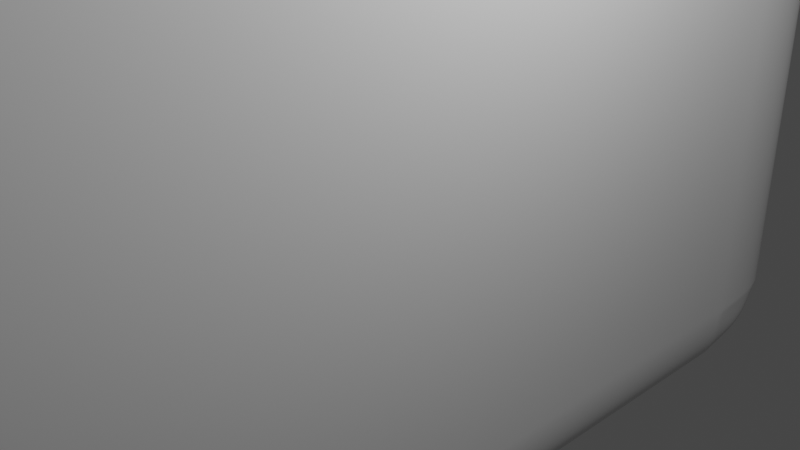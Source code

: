 # Source: rock.blend  (saved by Blender 2.83.19; exported with 4.5.12 LTS)
import bpy
from mathutils import Matrix  # noqa: F401  (used for matrix-valued properties, if any)

bpy.ops.wm.read_factory_settings(use_empty=True)
scene = bpy.context.scene
scene.name = 'Scene'

# ---- collections
col_collection = bpy.data.collections.new('Collection'); scene.collection.children.link(col_collection)

# ---- materials (node trees are filled in below, after node groups)
mat_material = bpy.data.materials.new('Material')
mat_material.alpha_threshold = 0.0
mat_material.use_transparent_shadow = False
mat_material.line_color = (0.0, 0.0, 0.0, 1.0)

# ---- material node trees
mat_material.use_nodes = True; mat_material.node_tree.nodes.clear()
_N = mat_material.node_tree.nodes; _L = mat_material.node_tree.links
n0 = _N.new('ShaderNodeOutputMaterial'); n0.name = 'Material Output'; n0.location = (300, 300)
n1 = _N.new('ShaderNodeBsdfPrincipled'); n1.name = 'Principled BSDF'; n1.location = (10, 300)
n1.distribution = 'GGX'
n1.subsurface_method = 'BURLEY'
n1.inputs[2].default_value = 0.4
n1.inputs[3].default_value = 1.45
n1.inputs[27].default_value = (0.0, 0.0, 0.0, 1.0)
n1.inputs[28].default_value = 1.0
_L.new(n1.outputs[0], n0.inputs[0])
n0.is_active_output = True

# ---- world
world_world = bpy.data.worlds.new('World'); scene.world = world_world
world_world.use_nodes = True; world_world.node_tree.nodes.clear()
_N = world_world.node_tree.nodes; _L = world_world.node_tree.links
n0 = _N.new('ShaderNodeOutputWorld'); n0.name = 'World Output'; n0.location = (300, 300)
n1 = _N.new('ShaderNodeBackground'); n1.name = 'Background'; n1.location = (10, 300)
n1.inputs[0].default_value = (0.05088, 0.05088, 0.05088, 1.0)
_L.new(n1.outputs[0], n0.inputs[0])
n0.is_active_output = True
world_world.color = (0.05088, 0.05088, 0.05088)
world_world.use_sun_shadow = False
world_world.sun_shadow_jitter_overblur = 0.0

# ---- cameras
cam_camera = bpy.data.cameras.new('Camera')
cam_camera.clip_end = 100.0
cam_camera.ortho_scale = 7.314

# ---- lights
light_light = bpy.data.lights.new('Light', 'POINT')
light_light.transmission_factor = 0.0
light_light.energy = 1000.0
light_light.shadow_soft_size = 0.1
light_light.shadow_maximum_resolution = 0.006
light_light.use_absolute_resolution = True

# ---- meshes
me_cube = bpy.data.meshes.new('Cube')
me_cube.from_pydata([(1.0, 1.0, 1.0), (1.0, 1.0, -1.0), (1.0, -1.0, 1.0), (1.0, -1.0, -1.0), (-1.0, 1.0, 1.0), (-1.0, 1.0, -1.0), (-1.0, -1.0, 1.0), (-1.0, -1.0, -1.0)], [], [(0, 4, 6, 2), (3, 2, 6, 7), (7, 6, 4, 5), (5, 1, 3, 7), (1, 0, 2, 3), (5, 4, 0, 1)])
me_cube.polygons.foreach_set('use_smooth', [True] * 6)
_uv = me_cube.uv_layers.new(name='UVMap')
_uv.uv.foreach_set('vector', [0.625, 0.5, 0.875, 0.5, 0.875, 0.75, 0.625, 0.75, 0.375, 0.75, 0.625, 0.75, 0.625, 1.0, 0.375, 1.0, 0.375, 0.0, 0.625, 0.0, 0.625, 0.25, 0.375, 0.25, 0.125, 0.5, 0.375, 0.5, 0.375, 0.75, 0.125, 0.75, 0.375, 0.5, 0.625, 0.5, 0.625, 0.75, 0.375, 0.75, 0.375, 0.25, 0.625, 0.25, 0.625, 0.5, 0.375, 0.5])
me_cube.materials.append(mat_material)
me_cube.use_remesh_preserve_volume = False
me_cube.use_remesh_preserve_attributes = False
me_cube.use_mirror_vertex_groups = False
me_cube.update()

# ---- objects
ob_cube = bpy.data.objects.new('Cube', me_cube)
ob_light = bpy.data.objects.new('Light', light_light)
ob_camera = bpy.data.objects.new('Camera', cam_camera)

# ---- transforms, parenting, visibility, modifiers, constraints
ob_cube.location = (0.0, 0.0, 0.5507)
ob_cube.scale = (1.0, 5.429, 3.549)
ob_cube.lock_rotations_4d = False
ob_cube.empty_display_type = 'ARROWS'
ob_cube.lineart.crease_threshold = 0.0
_m = ob_cube.modifiers.new('Subdivision', 'SUBSURF')
_m.uv_smooth = 'PRESERVE_CORNERS'
_m.subdivision_type = 'SIMPLE'
_m.levels = 5
_m = ob_cube.modifiers.new('Displace', 'DISPLACE')
_m.mid_level = 0.0
_m.strength = 0.2
_m = ob_cube.modifiers.new('Decimate', 'DECIMATE')
_m.ratio = 0.1
_m = ob_cube.modifiers.new('Decimate.001', 'DECIMATE')
_m.decimate_type = 'DISSOLVE'
_m.angle_limit = 0.2618
_m.use_dissolve_boundaries = True
_m = ob_cube.modifiers.new('Smooth', 'SMOOTH')
_m.factor = 0.02522
_m.iterations = 4
_m = ob_cube.modifiers.new('Bevel', 'BEVEL')
_m.width = 10.0
_m.width_pct = 10.0
_m.segments = 15
_m.use_clamp_overlap = False
_m.offset_type = 'PERCENT'
_m = ob_cube.modifiers.new('Weighted Normal', 'WEIGHTED_NORMAL')
_m = ob_cube.modifiers.new('Triangulate', 'TRIANGULATE')
_m.keep_custom_normals = True
_m = ob_cube.modifiers.new('Solidify', 'SOLIDIFY')
_m.thickness = 0.1
_m.edge_crease_inner = 0.5
ob_light.location = (4.076, 1.005, 5.904)
ob_light.rotation_euler = (0.6503, 0.05522, 1.866)
ob_light.lock_rotations_4d = False
ob_light.empty_display_type = 'ARROWS'
ob_light.color = (0.0, 0.0, 0.0, 0.0)
ob_light.lineart.crease_threshold = 0.0
ob_camera.location = (7.359, -6.926, 4.958)
ob_camera.rotation_euler = (1.109, 0.0, 0.8149)
ob_camera.lock_rotations_4d = False
ob_camera.empty_display_type = 'ARROWS'
ob_camera.color = (0.0, 0.0, 0.0, 0.0)
ob_camera.display_type = 'WIRE'
ob_camera.lineart.crease_threshold = 0.0

# ---- collection membership
col_collection.objects.link(ob_cube)
col_collection.objects.link(ob_light)
col_collection.objects.link(ob_camera)

# ---- scene / render settings (as saved in the file)
scene.camera = ob_camera
scene.frame_start = 1; scene.frame_end = 250; scene.frame_set(1)
scene.render.engine = 'BLENDER_EEVEE_NEXT'
scene.cycles.use_denoising = False
scene.cycles.samples = 128
scene.cycles.sampling_pattern = 'TABULATED_SOBOL'
scene.cycles.use_adaptive_sampling = False
scene.cycles.use_light_tree = False
scene.view_settings.view_transform = 'Filmic'
bpy.context.view_layer.update()
